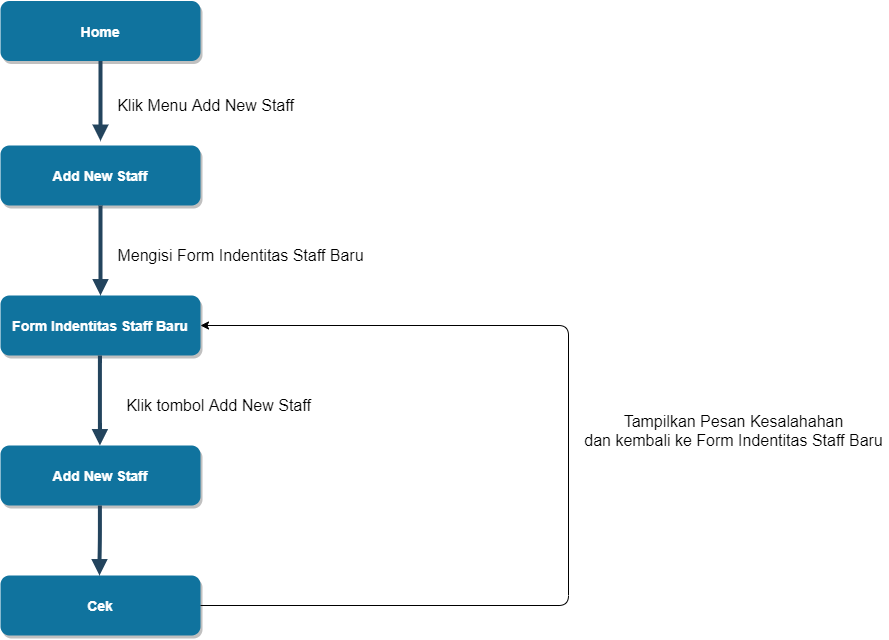

The diagram above was exported from draw.io. Its source (the exported page's mxGraphModel, read from the mxfile embedded in the PNG):
<mxGraphModel dx="1483" dy="759" grid="1" gridSize="10" guides="1" tooltips="1" connect="1" arrows="1" fold="1" page="1" pageScale="1.5" pageWidth="1169" pageHeight="827" background="#ffffff" math="0" shadow="0">
  <root>
    <mxCell id="0" />
    <mxCell id="1" parent="0" />
    <mxCell id="2" value="Home" style="rounded=1;fillColor=#10739E;strokeColor=none;shadow=1;gradientColor=none;fontStyle=1;fontColor=#FFFFFF;fontSize=14;" parent="1" vertex="1">
      <mxGeometry x="672" y="205.5" width="200" height="60" as="geometry" />
    </mxCell>
    <mxCell id="29" value="" style="edgeStyle=elbowEdgeStyle;elbow=vertical;strokeWidth=4;endArrow=block;endFill=1;fontStyle=1;strokeColor=#23445D;" parent="1" source="2" edge="1">
      <mxGeometry x="22" y="165.5" width="100" height="100" as="geometry">
        <mxPoint x="22" y="265.5" as="sourcePoint" />
        <mxPoint x="772" y="345.5" as="targetPoint" />
      </mxGeometry>
    </mxCell>
    <mxCell id="z9FCu4Xwx5pfkobxra71-55" value="Add New Staff" style="rounded=1;fillColor=#10739E;strokeColor=none;shadow=1;gradientColor=none;fontStyle=1;fontColor=#FFFFFF;fontSize=14;" vertex="1" parent="1">
      <mxGeometry x="672" y="350" width="200" height="60" as="geometry" />
    </mxCell>
    <mxCell id="z9FCu4Xwx5pfkobxra71-56" value="&lt;font style=&quot;font-size: 16px&quot;&gt;Klik Menu Add New Staff&lt;/font&gt;" style="text;html=1;align=center;verticalAlign=middle;resizable=0;points=[];autosize=1;" vertex="1" parent="1">
      <mxGeometry x="781.67" y="300" width="190" height="20" as="geometry" />
    </mxCell>
    <mxCell id="z9FCu4Xwx5pfkobxra71-57" value="Form Indentitas Staff Baru" style="rounded=1;fillColor=#10739E;strokeColor=none;shadow=1;gradientColor=none;fontStyle=1;fontColor=#FFFFFF;fontSize=14;" vertex="1" parent="1">
      <mxGeometry x="672" y="500" width="200" height="60" as="geometry" />
    </mxCell>
    <mxCell id="z9FCu4Xwx5pfkobxra71-58" value="" style="edgeStyle=elbowEdgeStyle;elbow=vertical;strokeWidth=4;endArrow=block;endFill=1;fontStyle=1;strokeColor=#23445D;entryX=0.5;entryY=0;entryDx=0;entryDy=0;exitX=0.5;exitY=1;exitDx=0;exitDy=0;" edge="1" parent="1" source="z9FCu4Xwx5pfkobxra71-55" target="z9FCu4Xwx5pfkobxra71-57">
      <mxGeometry x="21.17" y="310" width="100" height="100" as="geometry">
        <mxPoint x="771.17" y="410" as="sourcePoint" />
        <mxPoint x="771.17" y="490" as="targetPoint" />
      </mxGeometry>
    </mxCell>
    <mxCell id="z9FCu4Xwx5pfkobxra71-59" value="&lt;font style=&quot;font-size: 16px&quot;&gt;Mengisi Form Indentitas Staff Baru&lt;/font&gt;" style="text;html=1;align=center;verticalAlign=middle;resizable=0;points=[];autosize=1;" vertex="1" parent="1">
      <mxGeometry x="781.67" y="450" width="260" height="20" as="geometry" />
    </mxCell>
    <mxCell id="z9FCu4Xwx5pfkobxra71-60" value="Add New Staff" style="rounded=1;fillColor=#10739E;strokeColor=none;shadow=1;gradientColor=none;fontStyle=1;fontColor=#FFFFFF;fontSize=14;" vertex="1" parent="1">
      <mxGeometry x="672" y="650" width="200" height="60" as="geometry" />
    </mxCell>
    <mxCell id="z9FCu4Xwx5pfkobxra71-61" value="" style="edgeStyle=elbowEdgeStyle;elbow=vertical;strokeWidth=4;endArrow=block;endFill=1;fontStyle=1;strokeColor=#23445D;entryX=0.5;entryY=0;entryDx=0;entryDy=0;exitX=0.5;exitY=1;exitDx=0;exitDy=0;" edge="1" parent="1">
      <mxGeometry x="20.580000000000002" y="460" width="100" height="100" as="geometry">
        <mxPoint x="771.41" y="560" as="sourcePoint" />
        <mxPoint x="771.41" y="650" as="targetPoint" />
      </mxGeometry>
    </mxCell>
    <mxCell id="z9FCu4Xwx5pfkobxra71-63" value="&lt;font style=&quot;font-size: 16px&quot;&gt;Klik tombol Add New Staff&lt;/font&gt;" style="text;html=1;align=center;verticalAlign=middle;resizable=0;points=[];autosize=1;" vertex="1" parent="1">
      <mxGeometry x="790" y="600" width="200" height="20" as="geometry" />
    </mxCell>
    <mxCell id="z9FCu4Xwx5pfkobxra71-64" value="Cek" style="rounded=1;fillColor=#10739E;strokeColor=none;shadow=1;gradientColor=none;fontStyle=1;fontColor=#FFFFFF;fontSize=14;" vertex="1" parent="1">
      <mxGeometry x="672" y="780" width="200" height="60" as="geometry" />
    </mxCell>
    <mxCell id="z9FCu4Xwx5pfkobxra71-65" value="" style="edgeStyle=elbowEdgeStyle;elbow=vertical;strokeWidth=4;endArrow=block;endFill=1;fontStyle=1;strokeColor=#23445D;exitX=0.5;exitY=1;exitDx=0;exitDy=0;" edge="1" parent="1">
      <mxGeometry x="20.580000000000002" y="610" width="100" height="100" as="geometry">
        <mxPoint x="771.4099999999999" y="710" as="sourcePoint" />
        <mxPoint x="771" y="780" as="targetPoint" />
      </mxGeometry>
    </mxCell>
    <mxCell id="z9FCu4Xwx5pfkobxra71-66" value="" style="endArrow=classic;html=1;exitX=1;exitY=0.5;exitDx=0;exitDy=0;entryX=1;entryY=0.5;entryDx=0;entryDy=0;" edge="1" parent="1" source="z9FCu4Xwx5pfkobxra71-64" target="z9FCu4Xwx5pfkobxra71-57">
      <mxGeometry width="50" height="50" relative="1" as="geometry">
        <mxPoint x="920" y="850" as="sourcePoint" />
        <mxPoint x="970" y="800" as="targetPoint" />
        <Array as="points">
          <mxPoint x="1240" y="810" />
          <mxPoint x="1240" y="530" />
        </Array>
      </mxGeometry>
    </mxCell>
    <mxCell id="z9FCu4Xwx5pfkobxra71-67" value="&lt;font style=&quot;font-size: 16px&quot;&gt;Tampilkan Pesan Kesalahahan&lt;br&gt;dan kembali ke Form Indentitas Staff Baru&lt;br&gt;&lt;/font&gt;" style="text;html=1;align=center;verticalAlign=middle;resizable=0;points=[];autosize=1;" vertex="1" parent="1">
      <mxGeometry x="1250" y="620" width="310" height="30" as="geometry" />
    </mxCell>
  </root>
</mxGraphModel>